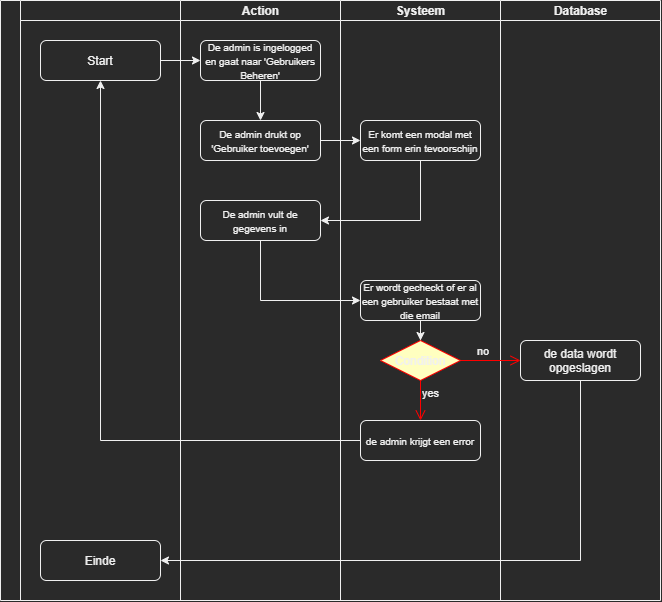

The diagram above was exported from draw.io. Its source (the exported page's mxGraphModel, read from the mxfile embedded in the PNG):
<mxGraphModel dx="865" dy="488" grid="1" gridSize="10" guides="1" tooltips="1" connect="1" arrows="1" fold="1" page="1" pageScale="1" pageWidth="1169" pageHeight="827" math="0" shadow="0">
  <root>
    <mxCell id="0" />
    <mxCell id="1" parent="0" />
    <mxCell id="t0MXU8THKX9UogXxbVpD-2" style="edgeStyle=orthogonalEdgeStyle;rounded=0;orthogonalLoop=1;jettySize=auto;html=1;exitX=1;exitY=0.5;exitDx=0;exitDy=0;entryX=0;entryY=0.5;entryDx=0;entryDy=0;" parent="1" source="zqdClssEy9uDoniLU-UE-9" edge="1">
      <mxGeometry relative="1" as="geometry">
        <mxPoint x="360" y="260" as="targetPoint" />
      </mxGeometry>
    </mxCell>
    <mxCell id="zqdClssEy9uDoniLU-UE-9" value="Start" style="rounded=1;whiteSpace=wrap;html=1;" parent="1" vertex="1">
      <mxGeometry x="200" y="240" width="120" height="40" as="geometry" />
    </mxCell>
    <mxCell id="zqdClssEy9uDoniLU-UE-12" value="Database" style="swimlane;html=1;startSize=20;" parent="1" vertex="1">
      <mxGeometry x="660" y="200" width="160" height="600" as="geometry" />
    </mxCell>
    <mxCell id="BtSjbTHZO9VxqTz7HbDI-35" value="de data wordt opgeslagen" style="rounded=1;whiteSpace=wrap;html=1;" vertex="1" parent="zqdClssEy9uDoniLU-UE-12">
      <mxGeometry x="20" y="340" width="120" height="40" as="geometry" />
    </mxCell>
    <mxCell id="zqdClssEy9uDoniLU-UE-17" value="" style="swimlane;html=1;childLayout=stackLayout;resizeParent=1;resizeParentMax=0;startSize=20;horizontal=0;horizontalStack=1;" parent="1" vertex="1">
      <mxGeometry x="160" y="200" width="500" height="600" as="geometry" />
    </mxCell>
    <mxCell id="zqdClssEy9uDoniLU-UE-18" value="" style="swimlane;html=1;startSize=20;" parent="zqdClssEy9uDoniLU-UE-17" vertex="1">
      <mxGeometry x="20" width="160" height="600" as="geometry" />
    </mxCell>
    <mxCell id="zqdClssEy9uDoniLU-UE-19" value="Einde" style="rounded=1;whiteSpace=wrap;html=1;" parent="zqdClssEy9uDoniLU-UE-18" vertex="1">
      <mxGeometry x="20" y="540" width="120" height="40" as="geometry" />
    </mxCell>
    <mxCell id="zqdClssEy9uDoniLU-UE-20" value="Action" style="swimlane;html=1;startSize=20;" parent="zqdClssEy9uDoniLU-UE-17" vertex="1">
      <mxGeometry x="180" width="160" height="600" as="geometry" />
    </mxCell>
    <mxCell id="BtSjbTHZO9VxqTz7HbDI-39" style="edgeStyle=orthogonalEdgeStyle;rounded=0;orthogonalLoop=1;jettySize=auto;html=1;exitX=0.5;exitY=1;exitDx=0;exitDy=0;entryX=0.5;entryY=0;entryDx=0;entryDy=0;" edge="1" parent="zqdClssEy9uDoniLU-UE-20" source="BtSjbTHZO9VxqTz7HbDI-17" target="BtSjbTHZO9VxqTz7HbDI-38">
      <mxGeometry relative="1" as="geometry" />
    </mxCell>
    <mxCell id="BtSjbTHZO9VxqTz7HbDI-17" value="&lt;font style=&quot;font-size: 10px&quot;&gt;De admin is ingelogged en gaat naar 'Gebruikers Beheren'&lt;/font&gt;" style="rounded=1;whiteSpace=wrap;html=1;" vertex="1" parent="zqdClssEy9uDoniLU-UE-20">
      <mxGeometry x="20" y="40" width="120" height="40" as="geometry" />
    </mxCell>
    <mxCell id="BtSjbTHZO9VxqTz7HbDI-38" value="&lt;span style=&quot;font-size: 10px&quot;&gt;De admin drukt op 'Gebruiker toevoegen'&lt;/span&gt;" style="rounded=1;whiteSpace=wrap;html=1;" vertex="1" parent="zqdClssEy9uDoniLU-UE-20">
      <mxGeometry x="20" y="120" width="120" height="40" as="geometry" />
    </mxCell>
    <mxCell id="BtSjbTHZO9VxqTz7HbDI-42" value="&lt;span style=&quot;font-size: 10px&quot;&gt;De admin vult de gegevens in&lt;/span&gt;" style="rounded=1;whiteSpace=wrap;html=1;" vertex="1" parent="zqdClssEy9uDoniLU-UE-20">
      <mxGeometry x="20" y="200" width="120" height="40" as="geometry" />
    </mxCell>
    <mxCell id="zqdClssEy9uDoniLU-UE-21" value="Systeem" style="swimlane;html=1;startSize=20;" parent="zqdClssEy9uDoniLU-UE-17" vertex="1">
      <mxGeometry x="340" width="160" height="600" as="geometry" />
    </mxCell>
    <mxCell id="yGRW5yJEbxpYvjMrIDL9-6" style="edgeStyle=orthogonalEdgeStyle;rounded=0;orthogonalLoop=1;jettySize=auto;html=1;exitX=0.5;exitY=1;exitDx=0;exitDy=0;" parent="zqdClssEy9uDoniLU-UE-21" edge="1">
      <mxGeometry relative="1" as="geometry">
        <mxPoint x="80" y="220" as="sourcePoint" />
        <mxPoint x="80" y="220" as="targetPoint" />
      </mxGeometry>
    </mxCell>
    <mxCell id="BtSjbTHZO9VxqTz7HbDI-8" style="edgeStyle=orthogonalEdgeStyle;rounded=0;orthogonalLoop=1;jettySize=auto;html=1;exitX=0.5;exitY=1;exitDx=0;exitDy=0;entryX=0.5;entryY=0;entryDx=0;entryDy=0;" edge="1" parent="zqdClssEy9uDoniLU-UE-21" target="t0MXU8THKX9UogXxbVpD-7">
      <mxGeometry relative="1" as="geometry">
        <mxPoint x="80" y="140" as="sourcePoint" />
      </mxGeometry>
    </mxCell>
    <mxCell id="BtSjbTHZO9VxqTz7HbDI-40" value="&lt;span style=&quot;font-size: 10px&quot;&gt;Er komt een modal met een form erin tevoorschijn&lt;/span&gt;" style="rounded=1;whiteSpace=wrap;html=1;" vertex="1" parent="zqdClssEy9uDoniLU-UE-21">
      <mxGeometry x="20" y="120" width="120" height="40" as="geometry" />
    </mxCell>
    <mxCell id="BtSjbTHZO9VxqTz7HbDI-49" style="edgeStyle=orthogonalEdgeStyle;rounded=0;orthogonalLoop=1;jettySize=auto;html=1;exitX=0.5;exitY=1;exitDx=0;exitDy=0;" edge="1" parent="zqdClssEy9uDoniLU-UE-21" source="BtSjbTHZO9VxqTz7HbDI-44" target="BtSjbTHZO9VxqTz7HbDI-46">
      <mxGeometry relative="1" as="geometry" />
    </mxCell>
    <mxCell id="BtSjbTHZO9VxqTz7HbDI-44" value="&lt;span style=&quot;font-size: 10px&quot;&gt;Er wordt gecheckt of er al een gebruiker bestaat met die email&lt;/span&gt;" style="rounded=1;whiteSpace=wrap;html=1;" vertex="1" parent="zqdClssEy9uDoniLU-UE-21">
      <mxGeometry x="20" y="280" width="120" height="40" as="geometry" />
    </mxCell>
    <mxCell id="BtSjbTHZO9VxqTz7HbDI-46" value="Condition" style="rhombus;whiteSpace=wrap;html=1;fillColor=#ffffc0;strokeColor=#ff0000;" vertex="1" parent="zqdClssEy9uDoniLU-UE-21">
      <mxGeometry x="40" y="340" width="80" height="40" as="geometry" />
    </mxCell>
    <mxCell id="BtSjbTHZO9VxqTz7HbDI-48" value="yes" style="edgeStyle=orthogonalEdgeStyle;html=1;align=left;verticalAlign=top;endArrow=open;endSize=8;strokeColor=#ff0000;exitX=0.5;exitY=1;exitDx=0;exitDy=0;entryX=0.5;entryY=0;entryDx=0;entryDy=0;" edge="1" source="BtSjbTHZO9VxqTz7HbDI-46" parent="zqdClssEy9uDoniLU-UE-21" target="BtSjbTHZO9VxqTz7HbDI-50">
      <mxGeometry x="-1" relative="1" as="geometry">
        <mxPoint x="80" y="430" as="targetPoint" />
        <mxPoint x="120" y="410" as="sourcePoint" />
      </mxGeometry>
    </mxCell>
    <mxCell id="BtSjbTHZO9VxqTz7HbDI-50" value="&lt;span style=&quot;font-size: 10px&quot;&gt;de admin krijgt een error&lt;/span&gt;" style="rounded=1;whiteSpace=wrap;html=1;" vertex="1" parent="zqdClssEy9uDoniLU-UE-21">
      <mxGeometry x="20" y="420" width="120" height="40" as="geometry" />
    </mxCell>
    <mxCell id="BtSjbTHZO9VxqTz7HbDI-41" style="edgeStyle=orthogonalEdgeStyle;rounded=0;orthogonalLoop=1;jettySize=auto;html=1;exitX=1;exitY=0.5;exitDx=0;exitDy=0;" edge="1" parent="zqdClssEy9uDoniLU-UE-17" source="BtSjbTHZO9VxqTz7HbDI-38" target="BtSjbTHZO9VxqTz7HbDI-40">
      <mxGeometry relative="1" as="geometry" />
    </mxCell>
    <mxCell id="BtSjbTHZO9VxqTz7HbDI-43" style="edgeStyle=orthogonalEdgeStyle;rounded=0;orthogonalLoop=1;jettySize=auto;html=1;exitX=0.5;exitY=1;exitDx=0;exitDy=0;entryX=1;entryY=0.5;entryDx=0;entryDy=0;" edge="1" parent="zqdClssEy9uDoniLU-UE-17" source="BtSjbTHZO9VxqTz7HbDI-40" target="BtSjbTHZO9VxqTz7HbDI-42">
      <mxGeometry relative="1" as="geometry" />
    </mxCell>
    <mxCell id="BtSjbTHZO9VxqTz7HbDI-45" style="edgeStyle=orthogonalEdgeStyle;rounded=0;orthogonalLoop=1;jettySize=auto;html=1;exitX=0.5;exitY=1;exitDx=0;exitDy=0;entryX=0;entryY=0.5;entryDx=0;entryDy=0;" edge="1" parent="zqdClssEy9uDoniLU-UE-17" source="BtSjbTHZO9VxqTz7HbDI-42" target="BtSjbTHZO9VxqTz7HbDI-44">
      <mxGeometry relative="1" as="geometry" />
    </mxCell>
    <mxCell id="BtSjbTHZO9VxqTz7HbDI-37" style="edgeStyle=orthogonalEdgeStyle;rounded=0;orthogonalLoop=1;jettySize=auto;html=1;exitX=0.5;exitY=1;exitDx=0;exitDy=0;" edge="1" parent="1" source="BtSjbTHZO9VxqTz7HbDI-35" target="zqdClssEy9uDoniLU-UE-19">
      <mxGeometry relative="1" as="geometry">
        <Array as="points">
          <mxPoint x="740" y="760" />
        </Array>
      </mxGeometry>
    </mxCell>
    <mxCell id="BtSjbTHZO9VxqTz7HbDI-47" value="no" style="edgeStyle=orthogonalEdgeStyle;html=1;align=left;verticalAlign=bottom;endArrow=open;endSize=8;strokeColor=#ff0000;exitX=1;exitY=0.5;exitDx=0;exitDy=0;entryX=0;entryY=0.5;entryDx=0;entryDy=0;" edge="1" source="BtSjbTHZO9VxqTz7HbDI-46" parent="1" target="BtSjbTHZO9VxqTz7HbDI-35">
      <mxGeometry x="-0.5" relative="1" as="geometry">
        <mxPoint x="720" y="560" as="targetPoint" />
        <mxPoint as="offset" />
      </mxGeometry>
    </mxCell>
    <mxCell id="BtSjbTHZO9VxqTz7HbDI-54" style="edgeStyle=orthogonalEdgeStyle;rounded=0;orthogonalLoop=1;jettySize=auto;html=1;exitX=0;exitY=0.5;exitDx=0;exitDy=0;entryX=0.5;entryY=1;entryDx=0;entryDy=0;" edge="1" parent="1" source="BtSjbTHZO9VxqTz7HbDI-50" target="zqdClssEy9uDoniLU-UE-9">
      <mxGeometry relative="1" as="geometry" />
    </mxCell>
  </root>
</mxGraphModel>